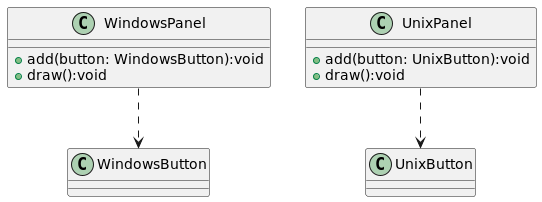

The diagram above was rendered by PlantUML. Its source (embedded in the PNG):
@startuml
class WindowsPanel{
    +add(button: WindowsButton):void
    +draw():void
}

class WindowsButton{
}

class UnixPanel{
    +add(button: UnixButton):void
    +draw():void
}

class UnixButton{
}

WindowsPanel ..> WindowsButton
UnixPanel ..> UnixButton

@enduml